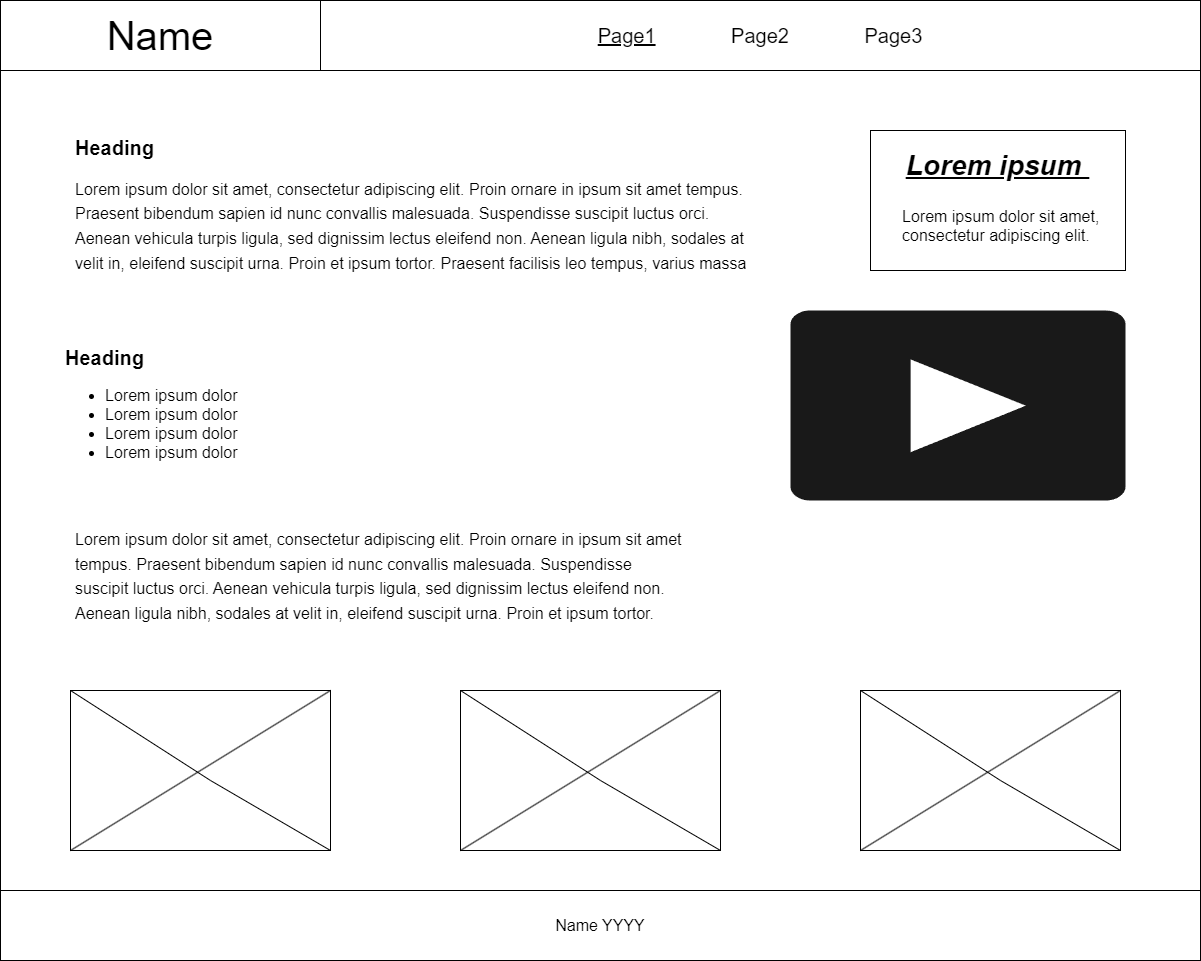

The diagram above was exported from draw.io. Its source (the exported page's mxGraphModel, read from the mxfile embedded in the PNG):
<mxGraphModel dx="1640" dy="1680" grid="1" gridSize="10" guides="1" tooltips="1" connect="1" arrows="1" fold="1" page="1" pageScale="1" pageWidth="827" pageHeight="1169" math="0" shadow="0">
  <root>
    <mxCell id="0" />
    <mxCell id="1" parent="0" />
    <mxCell id="2" value="" style="group" vertex="1" connectable="0" parent="1">
      <mxGeometry x="2080" y="40" width="1200" height="960" as="geometry" />
    </mxCell>
    <mxCell id="3" value="&lt;u&gt;Page1&lt;span style=&quot;white-space: pre;&quot;&gt; &lt;/span&gt;&lt;span style=&quot;white-space: pre;&quot;&gt; &lt;/span&gt;&lt;/u&gt;&lt;span style=&quot;border-color: var(--border-color);&quot;&gt;Page2&lt;span style=&quot;white-space: pre;&quot;&gt; &lt;/span&gt;&lt;span style=&quot;white-space: pre;&quot;&gt; &lt;/span&gt;&lt;/span&gt;&lt;span style=&quot;border-color: var(--border-color);&quot;&gt;Page3&lt;/span&gt;" style="rounded=0;whiteSpace=wrap;html=1;fontSize=20;" vertex="1" parent="2">
      <mxGeometry x="320" width="880" height="70" as="geometry" />
    </mxCell>
    <mxCell id="4" value="" style="rounded=0;whiteSpace=wrap;html=1;" vertex="1" parent="2">
      <mxGeometry y="70" width="1200" height="820" as="geometry" />
    </mxCell>
    <mxCell id="5" value="&lt;footer style=&quot;font-size: 16px;&quot; class=&quot;footer&quot;&gt;&lt;p class=&quot;footer__text&quot; style=&quot;font-size: 16px;&quot;&gt;Name YYYY&lt;/p&gt;&lt;/footer&gt;" style="rounded=0;whiteSpace=wrap;html=1;fontSize=16;" vertex="1" parent="2">
      <mxGeometry y="890" width="1200" height="70" as="geometry" />
    </mxCell>
    <mxCell id="6" value="Name" style="rounded=0;whiteSpace=wrap;html=1;fontSize=40;" vertex="1" parent="2">
      <mxGeometry width="320" height="70" as="geometry" />
    </mxCell>
    <mxCell id="7" value="&lt;h1 style=&quot;line-height: 90%;&quot;&gt;&lt;span style=&quot;font-weight: normal;&quot;&gt;&lt;font style=&quot;font-size: 16px;&quot;&gt;Lorem ipsum dolor sit amet, consectetur adipiscing elit. Proin ornare in ipsum sit amet tempus. Praesent bibendum sapien id nunc convallis malesuada. Suspendisse suscipit luctus orci. Aenean vehicula turpis ligula, sed dignissim lectus eleifend non. Aenean ligula nibh, sodales at velit in, eleifend suscipit urna. Proin et ipsum tortor.&lt;/font&gt;&lt;/span&gt;&lt;br&gt;&lt;/h1&gt;" style="text;html=1;strokeColor=none;fillColor=none;spacing=5;spacingTop=-20;whiteSpace=wrap;overflow=hidden;rounded=0;" vertex="1" parent="2">
      <mxGeometry x="70" y="520" width="620" height="150" as="geometry" />
    </mxCell>
    <mxCell id="8" value="&lt;h1 style=&quot;border-color: var(--border-color); line-height: 21.6px;&quot;&gt;&lt;font style=&quot;border-color: var(--border-color); font-size: 20px;&quot;&gt;Heading&lt;/font&gt;&lt;/h1&gt;&lt;div style=&quot;font-size: 16px;&quot;&gt;&lt;ul style=&quot;&quot;&gt;&lt;li style=&quot;&quot;&gt;Lorem ipsum dolor&lt;br&gt;&lt;/li&gt;&lt;li style=&quot;&quot;&gt;Lorem ipsum dolor&lt;br&gt;&lt;/li&gt;&lt;li style=&quot;&quot;&gt;Lorem ipsum dolor&lt;br&gt;&lt;/li&gt;&lt;li style=&quot;&quot;&gt;Lorem ipsum dolor&lt;br&gt;&lt;/li&gt;&lt;/ul&gt;&lt;/div&gt;" style="text;html=1;strokeColor=none;fillColor=none;spacing=5;spacingTop=-20;whiteSpace=wrap;overflow=hidden;rounded=0;" vertex="1" parent="2">
      <mxGeometry x="60" y="340" width="790" height="150" as="geometry" />
    </mxCell>
    <mxCell id="9" value="&lt;h1 style=&quot;line-height: 90%;&quot;&gt;&lt;font style=&quot;font-size: 20px;&quot;&gt;Heading&amp;nbsp;&lt;/font&gt;&lt;/h1&gt;&lt;h1 style=&quot;line-height: 90%;&quot;&gt;&lt;span style=&quot;font-weight: normal;&quot;&gt;&lt;font style=&quot;font-size: 16px;&quot;&gt;Lorem ipsum dolor sit amet, consectetur adipiscing elit. Proin ornare in ipsum sit amet tempus. Praesent bibendum sapien id nunc convallis malesuada. Suspendisse suscipit luctus orci. Aenean vehicula turpis ligula, sed dignissim lectus eleifend non. Aenean ligula nibh, sodales at velit in, eleifend suscipit urna. Proin et ipsum tortor. Praesent facilisis leo tempus, varius massa quis, ultrices tellus. Praesent facilisis et justo non consequat. Duis faucibus tincidunt risus convallis posuere.&lt;/font&gt;&lt;/span&gt;&lt;br&gt;&lt;/h1&gt;" style="text;html=1;strokeColor=none;fillColor=none;spacing=5;spacingTop=-20;whiteSpace=wrap;overflow=hidden;rounded=0;" vertex="1" parent="2">
      <mxGeometry x="70" y="130" width="690" height="150" as="geometry" />
    </mxCell>
    <mxCell id="10" value="" style="sketch=0;pointerEvents=1;shadow=0;dashed=0;html=1;strokeColor=none;fillColor=#191919;labelPosition=center;verticalLabelPosition=bottom;verticalAlign=top;outlineConnect=0;align=center;shape=mxgraph.office.concepts.video_play;" vertex="1" parent="2">
      <mxGeometry x="790" y="310" width="335" height="190" as="geometry" />
    </mxCell>
    <mxCell id="11" value="" style="group" vertex="1" connectable="0" parent="2">
      <mxGeometry x="870" y="130" width="255" height="140" as="geometry" />
    </mxCell>
    <mxCell id="12" value="&lt;font style=&quot;&quot;&gt;&lt;i&gt;&lt;font style=&quot;font-size: 28px;&quot;&gt;&lt;u&gt;&lt;b&gt;Lorem ipsum&amp;nbsp;&lt;/b&gt;&lt;/u&gt;&lt;/font&gt;&lt;/i&gt;&lt;br&gt;&lt;br&gt;&lt;/font&gt;" style="rounded=0;whiteSpace=wrap;html=1;fontSize=40;verticalAlign=top;align=center;labelPosition=center;verticalLabelPosition=middle;labelBackgroundColor=default;" vertex="1" parent="11">
      <mxGeometry width="255" height="140" as="geometry" />
    </mxCell>
    <mxCell id="13" value="&lt;span style=&quot;color: rgb(0, 0, 0); font-family: Helvetica; font-size: 16px; font-style: normal; font-variant-ligatures: normal; font-variant-caps: normal; font-weight: 400; letter-spacing: normal; orphans: 2; text-align: center; text-indent: 0px; text-transform: none; widows: 2; word-spacing: 0px; -webkit-text-stroke-width: 0px; background-color: rgb(255, 255, 255); text-decoration-thickness: initial; text-decoration-style: initial; text-decoration-color: initial; float: none; display: inline !important;&quot;&gt;Lorem ipsum dolor sit amet, consectetur adipiscing elit.&lt;/span&gt;" style="text;whiteSpace=wrap;html=1;" vertex="1" parent="11">
      <mxGeometry x="30" y="70" width="210" height="46.66666666666667" as="geometry" />
    </mxCell>
    <mxCell id="14" value="" style="group" vertex="1" connectable="0" parent="2">
      <mxGeometry x="70" y="690" width="260" height="160" as="geometry" />
    </mxCell>
    <mxCell id="15" value="" style="rounded=0;whiteSpace=wrap;html=1;fontSize=40;verticalAlign=bottom;" vertex="1" parent="14">
      <mxGeometry width="260" height="160" as="geometry" />
    </mxCell>
    <mxCell id="16" value="" style="endArrow=none;html=1;rounded=0;entryX=0;entryY=0;entryDx=0;entryDy=0;exitX=1;exitY=1;exitDx=0;exitDy=0;" edge="1" parent="14" source="15" target="15">
      <mxGeometry width="50" height="50" relative="1" as="geometry">
        <mxPoint x="220" y="130" as="sourcePoint" />
        <mxPoint x="270" y="80" as="targetPoint" />
        <Array as="points">
          <mxPoint x="140" y="90" />
        </Array>
      </mxGeometry>
    </mxCell>
    <mxCell id="17" value="" style="endArrow=none;html=1;rounded=0;entryX=0;entryY=1;entryDx=0;entryDy=0;exitX=1;exitY=0;exitDx=0;exitDy=0;" edge="1" parent="14" source="15" target="15">
      <mxGeometry width="50" height="50" relative="1" as="geometry">
        <mxPoint x="270" y="170" as="sourcePoint" />
        <mxPoint x="10" y="10" as="targetPoint" />
      </mxGeometry>
    </mxCell>
    <mxCell id="18" value="" style="group" vertex="1" connectable="0" parent="2">
      <mxGeometry x="460" y="690" width="260" height="160" as="geometry" />
    </mxCell>
    <mxCell id="19" value="" style="rounded=0;whiteSpace=wrap;html=1;fontSize=40;verticalAlign=bottom;" vertex="1" parent="18">
      <mxGeometry width="260" height="160" as="geometry" />
    </mxCell>
    <mxCell id="20" value="" style="endArrow=none;html=1;rounded=0;entryX=0;entryY=0;entryDx=0;entryDy=0;exitX=1;exitY=1;exitDx=0;exitDy=0;" edge="1" parent="18" source="19" target="19">
      <mxGeometry width="50" height="50" relative="1" as="geometry">
        <mxPoint x="220" y="130" as="sourcePoint" />
        <mxPoint x="270" y="80" as="targetPoint" />
        <Array as="points">
          <mxPoint x="140" y="90" />
        </Array>
      </mxGeometry>
    </mxCell>
    <mxCell id="21" value="" style="endArrow=none;html=1;rounded=0;entryX=0;entryY=1;entryDx=0;entryDy=0;exitX=1;exitY=0;exitDx=0;exitDy=0;" edge="1" parent="18" source="19" target="19">
      <mxGeometry width="50" height="50" relative="1" as="geometry">
        <mxPoint x="270" y="170" as="sourcePoint" />
        <mxPoint x="10" y="10" as="targetPoint" />
      </mxGeometry>
    </mxCell>
    <mxCell id="22" value="" style="group" vertex="1" connectable="0" parent="2">
      <mxGeometry x="860" y="690" width="260" height="160" as="geometry" />
    </mxCell>
    <mxCell id="23" value="" style="rounded=0;whiteSpace=wrap;html=1;fontSize=40;verticalAlign=bottom;" vertex="1" parent="22">
      <mxGeometry width="260" height="160" as="geometry" />
    </mxCell>
    <mxCell id="24" value="" style="endArrow=none;html=1;rounded=0;entryX=0;entryY=0;entryDx=0;entryDy=0;exitX=1;exitY=1;exitDx=0;exitDy=0;" edge="1" parent="22" source="23" target="23">
      <mxGeometry width="50" height="50" relative="1" as="geometry">
        <mxPoint x="220" y="130" as="sourcePoint" />
        <mxPoint x="270" y="80" as="targetPoint" />
        <Array as="points">
          <mxPoint x="140" y="90" />
        </Array>
      </mxGeometry>
    </mxCell>
    <mxCell id="25" value="" style="endArrow=none;html=1;rounded=0;entryX=0;entryY=1;entryDx=0;entryDy=0;exitX=1;exitY=0;exitDx=0;exitDy=0;" edge="1" parent="22" source="23" target="23">
      <mxGeometry width="50" height="50" relative="1" as="geometry">
        <mxPoint x="270" y="170" as="sourcePoint" />
        <mxPoint x="10" y="10" as="targetPoint" />
      </mxGeometry>
    </mxCell>
  </root>
</mxGraphModel>